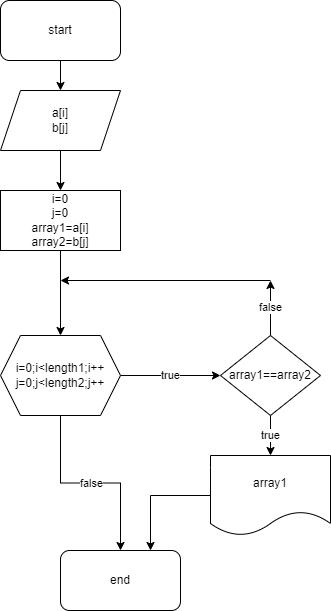

The diagram above was exported from draw.io. Its source (the exported page's mxGraphModel, read from the mxfile embedded in the PNG):
<mxGraphModel dx="782" dy="379" grid="1" gridSize="10" guides="1" tooltips="1" connect="1" arrows="1" fold="1" page="1" pageScale="1" pageWidth="850" pageHeight="1100" math="0" shadow="0">
  <root>
    <mxCell id="DZQlGdm_pntpFXeSkR46-0" />
    <mxCell id="DZQlGdm_pntpFXeSkR46-1" parent="DZQlGdm_pntpFXeSkR46-0" />
    <mxCell id="DZQlGdm_pntpFXeSkR46-7" value="" style="edgeStyle=orthogonalEdgeStyle;rounded=0;orthogonalLoop=1;jettySize=auto;html=1;" parent="DZQlGdm_pntpFXeSkR46-1" source="DZQlGdm_pntpFXeSkR46-2" target="DZQlGdm_pntpFXeSkR46-3" edge="1">
      <mxGeometry relative="1" as="geometry" />
    </mxCell>
    <mxCell id="DZQlGdm_pntpFXeSkR46-2" value="start" style="rounded=1;whiteSpace=wrap;html=1;" parent="DZQlGdm_pntpFXeSkR46-1" vertex="1">
      <mxGeometry x="320" width="120" height="60" as="geometry" />
    </mxCell>
    <mxCell id="DZQlGdm_pntpFXeSkR46-6" value="" style="edgeStyle=orthogonalEdgeStyle;rounded=0;orthogonalLoop=1;jettySize=auto;html=1;" parent="DZQlGdm_pntpFXeSkR46-1" source="DZQlGdm_pntpFXeSkR46-3" target="DZQlGdm_pntpFXeSkR46-4" edge="1">
      <mxGeometry relative="1" as="geometry" />
    </mxCell>
    <mxCell id="DZQlGdm_pntpFXeSkR46-3" value="a[i]&lt;br&gt;b[j]" style="shape=parallelogram;perimeter=parallelogramPerimeter;whiteSpace=wrap;html=1;fixedSize=1;" parent="DZQlGdm_pntpFXeSkR46-1" vertex="1">
      <mxGeometry x="320" y="90" width="120" height="60" as="geometry" />
    </mxCell>
    <mxCell id="DZQlGdm_pntpFXeSkR46-8" value="" style="edgeStyle=orthogonalEdgeStyle;rounded=0;orthogonalLoop=1;jettySize=auto;html=1;" parent="DZQlGdm_pntpFXeSkR46-1" source="DZQlGdm_pntpFXeSkR46-4" target="DZQlGdm_pntpFXeSkR46-5" edge="1">
      <mxGeometry relative="1" as="geometry" />
    </mxCell>
    <mxCell id="DZQlGdm_pntpFXeSkR46-4" value="i=0&lt;br&gt;j=0&lt;br&gt;array1=a[i]&lt;br&gt;array2=b[j]" style="rounded=0;whiteSpace=wrap;html=1;" parent="DZQlGdm_pntpFXeSkR46-1" vertex="1">
      <mxGeometry x="320" y="190" width="120" height="60" as="geometry" />
    </mxCell>
    <mxCell id="DZQlGdm_pntpFXeSkR46-12" value="true" style="edgeStyle=orthogonalEdgeStyle;rounded=0;orthogonalLoop=1;jettySize=auto;html=1;" parent="DZQlGdm_pntpFXeSkR46-1" source="DZQlGdm_pntpFXeSkR46-5" target="DZQlGdm_pntpFXeSkR46-9" edge="1">
      <mxGeometry relative="1" as="geometry" />
    </mxCell>
    <mxCell id="DZQlGdm_pntpFXeSkR46-18" value="false" style="edgeStyle=orthogonalEdgeStyle;rounded=0;orthogonalLoop=1;jettySize=auto;html=1;exitX=0.5;exitY=1;exitDx=0;exitDy=0;" parent="DZQlGdm_pntpFXeSkR46-1" source="DZQlGdm_pntpFXeSkR46-5" target="DZQlGdm_pntpFXeSkR46-16" edge="1">
      <mxGeometry relative="1" as="geometry" />
    </mxCell>
    <mxCell id="DZQlGdm_pntpFXeSkR46-5" value="i=0;i&amp;lt;length1;i++&lt;br&gt;j=0;j&amp;lt;length2;j++" style="shape=hexagon;perimeter=hexagonPerimeter2;whiteSpace=wrap;html=1;fixedSize=1;" parent="DZQlGdm_pntpFXeSkR46-1" vertex="1">
      <mxGeometry x="320" y="335" width="120" height="80" as="geometry" />
    </mxCell>
    <mxCell id="DZQlGdm_pntpFXeSkR46-11" value="true" style="edgeStyle=orthogonalEdgeStyle;rounded=0;orthogonalLoop=1;jettySize=auto;html=1;" parent="DZQlGdm_pntpFXeSkR46-1" source="DZQlGdm_pntpFXeSkR46-9" target="DZQlGdm_pntpFXeSkR46-10" edge="1">
      <mxGeometry relative="1" as="geometry" />
    </mxCell>
    <mxCell id="DZQlGdm_pntpFXeSkR46-14" value="false" style="edgeStyle=orthogonalEdgeStyle;rounded=0;orthogonalLoop=1;jettySize=auto;html=1;exitX=0.5;exitY=0;exitDx=0;exitDy=0;" parent="DZQlGdm_pntpFXeSkR46-1" source="DZQlGdm_pntpFXeSkR46-9" edge="1">
      <mxGeometry relative="1" as="geometry">
        <mxPoint x="590" y="280" as="targetPoint" />
      </mxGeometry>
    </mxCell>
    <mxCell id="DZQlGdm_pntpFXeSkR46-9" value="array1==array2" style="rhombus;whiteSpace=wrap;html=1;" parent="DZQlGdm_pntpFXeSkR46-1" vertex="1">
      <mxGeometry x="540" y="335" width="100" height="80" as="geometry" />
    </mxCell>
    <mxCell id="DZQlGdm_pntpFXeSkR46-17" style="edgeStyle=orthogonalEdgeStyle;rounded=0;orthogonalLoop=1;jettySize=auto;html=1;entryX=0.75;entryY=0;entryDx=0;entryDy=0;" parent="DZQlGdm_pntpFXeSkR46-1" source="DZQlGdm_pntpFXeSkR46-10" target="DZQlGdm_pntpFXeSkR46-16" edge="1">
      <mxGeometry relative="1" as="geometry" />
    </mxCell>
    <mxCell id="DZQlGdm_pntpFXeSkR46-10" value="array1" style="shape=document;whiteSpace=wrap;html=1;boundedLbl=1;" parent="DZQlGdm_pntpFXeSkR46-1" vertex="1">
      <mxGeometry x="530" y="455" width="120" height="80" as="geometry" />
    </mxCell>
    <mxCell id="DZQlGdm_pntpFXeSkR46-15" value="" style="endArrow=classic;html=1;rounded=0;" parent="DZQlGdm_pntpFXeSkR46-1" edge="1">
      <mxGeometry width="50" height="50" relative="1" as="geometry">
        <mxPoint x="590" y="280" as="sourcePoint" />
        <mxPoint x="380" y="280" as="targetPoint" />
      </mxGeometry>
    </mxCell>
    <mxCell id="DZQlGdm_pntpFXeSkR46-16" value="end" style="rounded=1;whiteSpace=wrap;html=1;" parent="DZQlGdm_pntpFXeSkR46-1" vertex="1">
      <mxGeometry x="380" y="550" width="120" height="60" as="geometry" />
    </mxCell>
  </root>
</mxGraphModel>